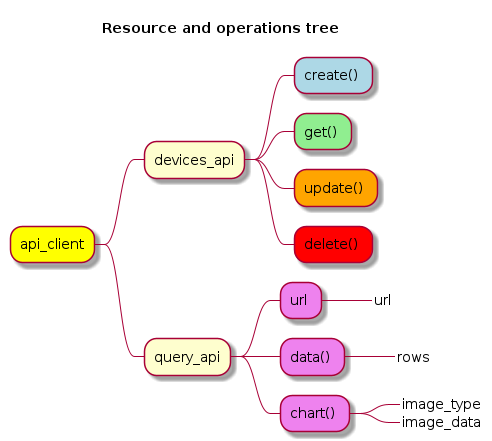

The diagram above was rendered by PlantUML. Its source (embedded in the PNG):
@startmindmap mindmap

title Resource and operations tree

<style>
mindmapDiagram {
  .green {
    BackgroundColor lightgreen
  }
  .red {
    BackgroundColor red
  }
  .orange {
    BackgroundColor orange
  }
  .blue {
    BackgroundColor lightblue
  }
  .violet {
    BackgroundColor violet
  }
}
</style>


*[#Yellow] api_client
 * devices_api
  * create() <<blue>>
  * get() <<green>>
  * update() <<orange>>
  * delete() <<red>>


 * query_api
  * url <<violet>>
   *_ url
  * data() <<violet>>
   *_ rows
  * chart() <<violet>>
   *_ image_type
   *_ image_data
@endmindmap